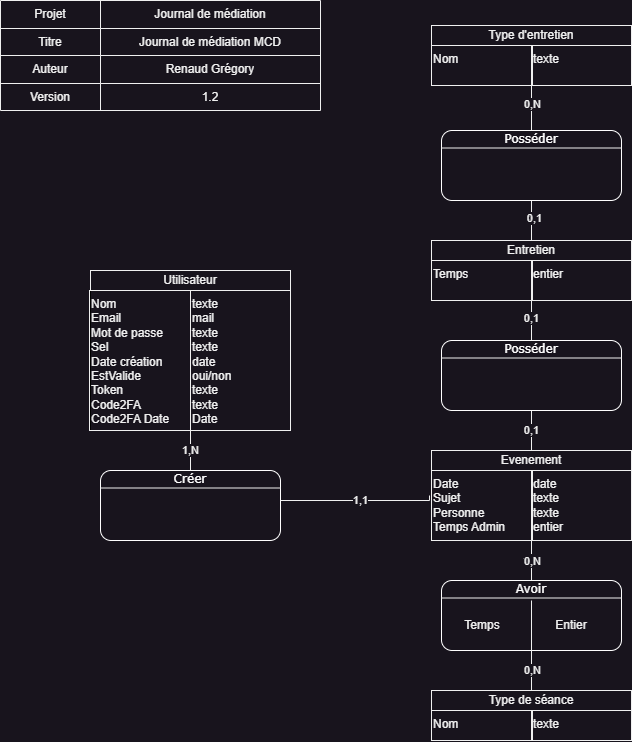

The diagram above was exported from draw.io. Its source (the exported page's mxGraphModel, read from the mxfile embedded in the PNG):
<mxGraphModel dx="989" dy="582" grid="1" gridSize="10" guides="1" tooltips="1" connect="1" arrows="1" fold="1" page="1" pageScale="1" pageWidth="827" pageHeight="1169" math="0" shadow="0">
  <root>
    <mxCell id="0" />
    <mxCell id="1" parent="0" />
    <mxCell id="KoXUsfh-B2xDrFN3Prap-14" value="&lt;div style=&quot;box-sizing: border-box ; width: 100% ; padding: 2px&quot;&gt;&lt;br&gt;&lt;/div&gt;" style="verticalAlign=top;align=center;overflow=fill;html=1;rounded=0;shadow=0;comic=0;labelBackgroundColor=none;strokeColor=#000000;strokeWidth=1;fillColor=default;fontFamily=Verdana;fontSize=12;fontColor=#000000;" parent="1" vertex="1">
      <mxGeometry x="90" y="270" width="200" height="160" as="geometry" />
    </mxCell>
    <mxCell id="KoXUsfh-B2xDrFN3Prap-15" value="Utilisateur" style="rounded=0;whiteSpace=wrap;html=1;" parent="1" vertex="1">
      <mxGeometry x="90" y="270" width="200" height="20" as="geometry" />
    </mxCell>
    <mxCell id="KoXUsfh-B2xDrFN3Prap-16" value="Nom&lt;div&gt;Email&lt;/div&gt;&lt;div&gt;Mot de passe&lt;/div&gt;&lt;div&gt;Sel&lt;/div&gt;&lt;div&gt;Date création&lt;/div&gt;&lt;div&gt;EstValide&lt;/div&gt;&lt;div&gt;Token&lt;/div&gt;&lt;div&gt;Code2FA&lt;/div&gt;&lt;div&gt;Code2FA Date&lt;/div&gt;&lt;div&gt;&lt;br&gt;&lt;/div&gt;" style="text;html=1;strokeColor=default;fillColor=none;align=left;verticalAlign=top;whiteSpace=wrap;rounded=0;" parent="1" vertex="1">
      <mxGeometry x="89" y="290" width="101" height="140" as="geometry" />
    </mxCell>
    <mxCell id="KoXUsfh-B2xDrFN3Prap-17" value="texte&lt;div&gt;mail&lt;/div&gt;&lt;div&gt;texte&lt;/div&gt;&lt;div&gt;texte&lt;/div&gt;&lt;div&gt;date&lt;/div&gt;&lt;div&gt;oui/non&lt;/div&gt;&lt;div&gt;texte&lt;/div&gt;&lt;div&gt;texte&lt;/div&gt;&lt;div&gt;Date&lt;/div&gt;" style="text;html=1;strokeColor=default;fillColor=none;align=left;verticalAlign=top;whiteSpace=wrap;rounded=0;fontFamily=Helvetica;fontSize=12;fontColor=default;" parent="1" vertex="1">
      <mxGeometry x="190" y="290" width="100" height="140" as="geometry" />
    </mxCell>
    <mxCell id="KoXUsfh-B2xDrFN3Prap-18" value="&lt;div style=&quot;box-sizing: border-box ; width: 100% ; padding: 2px&quot;&gt;&lt;br&gt;&lt;/div&gt;" style="verticalAlign=top;align=center;overflow=fill;html=1;rounded=0;shadow=0;comic=0;labelBackgroundColor=none;strokeColor=#000000;strokeWidth=1;fillColor=default;fontFamily=Verdana;fontSize=12;fontColor=#000000;" parent="1" vertex="1">
      <mxGeometry x="431" y="450" width="200" height="90" as="geometry" />
    </mxCell>
    <mxCell id="KoXUsfh-B2xDrFN3Prap-19" value="Evenement" style="rounded=0;whiteSpace=wrap;html=1;" parent="1" vertex="1">
      <mxGeometry x="431" y="450" width="200" height="20" as="geometry" />
    </mxCell>
    <mxCell id="KoXUsfh-B2xDrFN3Prap-20" value="Date&lt;div&gt;Sujet&lt;/div&gt;&lt;div&gt;Personne&lt;/div&gt;&lt;div&gt;Temps Admin&lt;/div&gt;" style="text;html=1;strokeColor=default;fillColor=none;align=left;verticalAlign=top;whiteSpace=wrap;rounded=0;" parent="1" vertex="1">
      <mxGeometry x="431" y="470" width="101" height="70" as="geometry" />
    </mxCell>
    <mxCell id="KoXUsfh-B2xDrFN3Prap-21" value="date&lt;div&gt;texte&lt;/div&gt;&lt;div&gt;texte&lt;/div&gt;&lt;div&gt;entier&lt;/div&gt;" style="text;html=1;strokeColor=default;fillColor=none;align=left;verticalAlign=top;whiteSpace=wrap;rounded=0;fontFamily=Helvetica;fontSize=12;fontColor=default;" parent="1" vertex="1">
      <mxGeometry x="531" y="470" width="100" height="70" as="geometry" />
    </mxCell>
    <mxCell id="LybpOqufBpXptdGeDg3A-3" style="edgeStyle=orthogonalEdgeStyle;rounded=0;orthogonalLoop=1;jettySize=auto;html=1;entryX=0;entryY=1;entryDx=0;entryDy=0;endArrow=none;endFill=0;" parent="1" source="KoXUsfh-B2xDrFN3Prap-22" target="KoXUsfh-B2xDrFN3Prap-17" edge="1">
      <mxGeometry relative="1" as="geometry" />
    </mxCell>
    <mxCell id="LybpOqufBpXptdGeDg3A-4" value="1,N" style="edgeLabel;html=1;align=center;verticalAlign=middle;resizable=0;points=[];" parent="LybpOqufBpXptdGeDg3A-3" vertex="1" connectable="0">
      <mxGeometry x="0.0286" relative="1" as="geometry">
        <mxPoint as="offset" />
      </mxGeometry>
    </mxCell>
    <mxCell id="KoXUsfh-B2xDrFN3Prap-22" value="&lt;div style=&quot;box-sizing: border-box ; width: 100% ; padding: 2px&quot;&gt;&lt;font color=&quot;#ffffff&quot;&gt;Créer&lt;/font&gt;&lt;/div&gt;" style="verticalAlign=top;align=center;overflow=fill;html=1;rounded=1;shadow=0;comic=0;labelBackgroundColor=none;strokeColor=#FFFFFF;strokeWidth=1;fillColor=default;fontFamily=Verdana;fontSize=12;fontColor=#000000;" parent="1" vertex="1">
      <mxGeometry x="100" y="470" width="180" height="70" as="geometry" />
    </mxCell>
    <mxCell id="KoXUsfh-B2xDrFN3Prap-23" value="" style="endArrow=none;html=1;rounded=0;exitX=0;exitY=0.25;exitDx=0;exitDy=0;entryX=1;entryY=0.25;entryDx=0;entryDy=0;" parent="1" source="KoXUsfh-B2xDrFN3Prap-22" target="KoXUsfh-B2xDrFN3Prap-22" edge="1">
      <mxGeometry width="50" height="50" relative="1" as="geometry">
        <mxPoint x="-60" y="480" as="sourcePoint" />
        <mxPoint x="-10" y="430" as="targetPoint" />
      </mxGeometry>
    </mxCell>
    <mxCell id="KoXUsfh-B2xDrFN3Prap-26" style="edgeStyle=orthogonalEdgeStyle;rounded=0;orthogonalLoop=1;jettySize=auto;html=1;endArrow=none;endFill=0;" parent="1" source="KoXUsfh-B2xDrFN3Prap-22" edge="1">
      <mxGeometry relative="1" as="geometry">
        <mxPoint x="429" y="495" as="targetPoint" />
        <Array as="points">
          <mxPoint x="280" y="500" />
          <mxPoint x="430" y="500" />
        </Array>
      </mxGeometry>
    </mxCell>
    <mxCell id="KoXUsfh-B2xDrFN3Prap-28" value="1,1" style="edgeLabel;html=1;align=center;verticalAlign=middle;resizable=0;points=[];" parent="KoXUsfh-B2xDrFN3Prap-26" vertex="1" connectable="0">
      <mxGeometry x="0.2311" y="1" relative="1" as="geometry">
        <mxPoint x="-15" y="1" as="offset" />
      </mxGeometry>
    </mxCell>
    <mxCell id="KoXUsfh-B2xDrFN3Prap-29" value="&lt;div style=&quot;box-sizing: border-box ; width: 100% ; padding: 2px&quot;&gt;&lt;br&gt;&lt;/div&gt;" style="verticalAlign=top;align=center;overflow=fill;html=1;rounded=0;shadow=0;comic=0;labelBackgroundColor=none;strokeColor=#000000;strokeWidth=1;fillColor=default;fontFamily=Verdana;fontSize=12;fontColor=#000000;" parent="1" vertex="1">
      <mxGeometry x="431" y="25" width="200" height="60" as="geometry" />
    </mxCell>
    <mxCell id="KoXUsfh-B2xDrFN3Prap-30" value="Type d'entretien" style="rounded=0;whiteSpace=wrap;html=1;" parent="1" vertex="1">
      <mxGeometry x="431" y="25" width="200" height="20" as="geometry" />
    </mxCell>
    <mxCell id="KoXUsfh-B2xDrFN3Prap-31" value="Nom" style="text;html=1;strokeColor=default;fillColor=none;align=left;verticalAlign=top;whiteSpace=wrap;rounded=0;" parent="1" vertex="1">
      <mxGeometry x="431" y="45" width="101" height="40" as="geometry" />
    </mxCell>
    <mxCell id="KoXUsfh-B2xDrFN3Prap-32" value="texte" style="text;html=1;strokeColor=default;fillColor=none;align=left;verticalAlign=top;whiteSpace=wrap;rounded=0;fontFamily=Helvetica;fontSize=12;fontColor=default;" parent="1" vertex="1">
      <mxGeometry x="531" y="45" width="100" height="40" as="geometry" />
    </mxCell>
    <mxCell id="KoXUsfh-B2xDrFN3Prap-36" style="edgeStyle=orthogonalEdgeStyle;rounded=0;orthogonalLoop=1;jettySize=auto;html=1;entryX=0.5;entryY=0;entryDx=0;entryDy=0;endArrow=none;endFill=0;" parent="1" source="KoXUsfh-B2xDrFN3Prap-33" target="KoXUsfh-B2xDrFN3Prap-19" edge="1">
      <mxGeometry relative="1" as="geometry" />
    </mxCell>
    <mxCell id="KoXUsfh-B2xDrFN3Prap-52" value="0,1" style="edgeLabel;html=1;align=center;verticalAlign=middle;resizable=0;points=[];" parent="KoXUsfh-B2xDrFN3Prap-36" vertex="1" connectable="0">
      <mxGeometry x="-0.0143" relative="1" as="geometry">
        <mxPoint as="offset" />
      </mxGeometry>
    </mxCell>
    <mxCell id="VCOwjueDKMn4vMPKKRbe-5" style="edgeStyle=orthogonalEdgeStyle;rounded=0;orthogonalLoop=1;jettySize=auto;html=1;entryX=0;entryY=1;entryDx=0;entryDy=0;endArrow=none;endFill=0;" edge="1" parent="1" source="KoXUsfh-B2xDrFN3Prap-33" target="VCOwjueDKMn4vMPKKRbe-4">
      <mxGeometry relative="1" as="geometry" />
    </mxCell>
    <mxCell id="VCOwjueDKMn4vMPKKRbe-6" value="0,1" style="edgeLabel;html=1;align=center;verticalAlign=middle;resizable=0;points=[];" vertex="1" connectable="0" parent="VCOwjueDKMn4vMPKKRbe-5">
      <mxGeometry x="0.1345" relative="1" as="geometry">
        <mxPoint as="offset" />
      </mxGeometry>
    </mxCell>
    <mxCell id="KoXUsfh-B2xDrFN3Prap-33" value="&lt;div style=&quot;box-sizing: border-box ; width: 100% ; padding: 2px&quot;&gt;&lt;font color=&quot;#ffffff&quot;&gt;Posséder&lt;/font&gt;&lt;/div&gt;" style="verticalAlign=top;align=center;overflow=fill;html=1;rounded=1;shadow=0;comic=0;labelBackgroundColor=none;strokeColor=#FFFFFF;strokeWidth=1;fillColor=default;fontFamily=Verdana;fontSize=12;fontColor=#000000;" parent="1" vertex="1">
      <mxGeometry x="441" y="340" width="180" height="70" as="geometry" />
    </mxCell>
    <mxCell id="KoXUsfh-B2xDrFN3Prap-34" value="" style="endArrow=none;html=1;rounded=0;exitX=0;exitY=0.25;exitDx=0;exitDy=0;entryX=1;entryY=0.25;entryDx=0;entryDy=0;" parent="1" source="KoXUsfh-B2xDrFN3Prap-33" target="KoXUsfh-B2xDrFN3Prap-33" edge="1">
      <mxGeometry width="50" height="50" relative="1" as="geometry">
        <mxPoint x="271" y="280" as="sourcePoint" />
        <mxPoint x="321" y="230" as="targetPoint" />
      </mxGeometry>
    </mxCell>
    <mxCell id="KoXUsfh-B2xDrFN3Prap-37" value="&lt;div style=&quot;box-sizing: border-box ; width: 100% ; padding: 2px&quot;&gt;&lt;br&gt;&lt;/div&gt;" style="verticalAlign=top;align=center;overflow=fill;html=1;rounded=0;shadow=0;comic=0;labelBackgroundColor=none;strokeColor=#000000;strokeWidth=1;fillColor=default;fontFamily=Verdana;fontSize=12;fontColor=#000000;" parent="1" vertex="1">
      <mxGeometry x="431" y="690" width="200" height="50" as="geometry" />
    </mxCell>
    <mxCell id="KoXUsfh-B2xDrFN3Prap-46" style="edgeStyle=orthogonalEdgeStyle;rounded=0;orthogonalLoop=1;jettySize=auto;html=1;endArrow=none;endFill=0;" parent="1" source="KoXUsfh-B2xDrFN3Prap-38" edge="1">
      <mxGeometry relative="1" as="geometry">
        <mxPoint x="531" y="650" as="targetPoint" />
      </mxGeometry>
    </mxCell>
    <mxCell id="KoXUsfh-B2xDrFN3Prap-48" value="0,N" style="edgeLabel;html=1;align=center;verticalAlign=middle;resizable=0;points=[];" parent="KoXUsfh-B2xDrFN3Prap-46" vertex="1" connectable="0">
      <mxGeometry x="0.025" relative="1" as="geometry">
        <mxPoint as="offset" />
      </mxGeometry>
    </mxCell>
    <mxCell id="KoXUsfh-B2xDrFN3Prap-38" value="Type de séance" style="rounded=0;whiteSpace=wrap;html=1;" parent="1" vertex="1">
      <mxGeometry x="431" y="690" width="200" height="20" as="geometry" />
    </mxCell>
    <mxCell id="KoXUsfh-B2xDrFN3Prap-39" value="Nom" style="text;html=1;strokeColor=default;fillColor=none;align=left;verticalAlign=top;whiteSpace=wrap;rounded=0;" parent="1" vertex="1">
      <mxGeometry x="431" y="710" width="101" height="30" as="geometry" />
    </mxCell>
    <mxCell id="KoXUsfh-B2xDrFN3Prap-40" value="texte" style="text;html=1;strokeColor=default;fillColor=none;align=left;verticalAlign=top;whiteSpace=wrap;rounded=0;fontFamily=Helvetica;fontSize=12;fontColor=default;" parent="1" vertex="1">
      <mxGeometry x="531" y="710" width="100" height="30" as="geometry" />
    </mxCell>
    <mxCell id="KoXUsfh-B2xDrFN3Prap-47" style="edgeStyle=orthogonalEdgeStyle;rounded=0;orthogonalLoop=1;jettySize=auto;html=1;entryX=0;entryY=1;entryDx=0;entryDy=0;endArrow=none;endFill=0;" parent="1" source="KoXUsfh-B2xDrFN3Prap-41" target="KoXUsfh-B2xDrFN3Prap-21" edge="1">
      <mxGeometry relative="1" as="geometry" />
    </mxCell>
    <mxCell id="KoXUsfh-B2xDrFN3Prap-49" value="1,N" style="edgeLabel;html=1;align=center;verticalAlign=middle;resizable=0;points=[];" parent="KoXUsfh-B2xDrFN3Prap-47" vertex="1" connectable="0">
      <mxGeometry x="0.0286" relative="1" as="geometry">
        <mxPoint as="offset" />
      </mxGeometry>
    </mxCell>
    <mxCell id="KoXUsfh-B2xDrFN3Prap-50" value="0,N" style="edgeLabel;html=1;align=center;verticalAlign=middle;resizable=0;points=[];" parent="KoXUsfh-B2xDrFN3Prap-47" vertex="1" connectable="0">
      <mxGeometry x="-0.0286" y="-1" relative="1" as="geometry">
        <mxPoint as="offset" />
      </mxGeometry>
    </mxCell>
    <mxCell id="KoXUsfh-B2xDrFN3Prap-41" value="&lt;div style=&quot;box-sizing: border-box ; width: 100% ; padding: 2px&quot;&gt;&lt;font color=&quot;#ffffff&quot;&gt;Avoir&lt;/font&gt;&lt;/div&gt;" style="verticalAlign=top;align=center;overflow=fill;html=1;rounded=1;shadow=0;comic=0;labelBackgroundColor=none;strokeColor=#FFFFFF;strokeWidth=1;fillColor=default;fontFamily=Verdana;fontSize=12;fontColor=#000000;" parent="1" vertex="1">
      <mxGeometry x="441" y="580" width="180" height="70" as="geometry" />
    </mxCell>
    <mxCell id="KoXUsfh-B2xDrFN3Prap-42" value="" style="endArrow=none;html=1;rounded=0;exitX=0;exitY=0.25;exitDx=0;exitDy=0;entryX=1;entryY=0.25;entryDx=0;entryDy=0;" parent="1" source="KoXUsfh-B2xDrFN3Prap-41" target="KoXUsfh-B2xDrFN3Prap-41" edge="1">
      <mxGeometry width="50" height="50" relative="1" as="geometry">
        <mxPoint x="271" y="520" as="sourcePoint" />
        <mxPoint x="321" y="470" as="targetPoint" />
      </mxGeometry>
    </mxCell>
    <mxCell id="KoXUsfh-B2xDrFN3Prap-43" value="Temps" style="text;html=1;align=center;verticalAlign=middle;whiteSpace=wrap;rounded=0;" parent="1" vertex="1">
      <mxGeometry x="451.5" y="610" width="60" height="30" as="geometry" />
    </mxCell>
    <mxCell id="KoXUsfh-B2xDrFN3Prap-44" value="Entier" style="text;html=1;align=center;verticalAlign=middle;whiteSpace=wrap;rounded=0;" parent="1" vertex="1">
      <mxGeometry x="541" y="610" width="60" height="30" as="geometry" />
    </mxCell>
    <mxCell id="KoXUsfh-B2xDrFN3Prap-45" value="" style="endArrow=none;html=1;rounded=0;exitX=0.5;exitY=1;exitDx=0;exitDy=0;" parent="1" source="KoXUsfh-B2xDrFN3Prap-41" edge="1">
      <mxGeometry width="50" height="50" relative="1" as="geometry">
        <mxPoint x="531" y="560" as="sourcePoint" />
        <mxPoint x="531" y="600" as="targetPoint" />
      </mxGeometry>
    </mxCell>
    <mxCell id="KoXUsfh-B2xDrFN3Prap-1" value="" style="shape=table;html=1;whiteSpace=wrap;startSize=0;container=1;collapsible=0;childLayout=tableLayout;" parent="1" vertex="1">
      <mxGeometry width="320" height="110" as="geometry" />
    </mxCell>
    <mxCell id="KoXUsfh-B2xDrFN3Prap-2" value="" style="shape=partialRectangle;html=1;whiteSpace=wrap;collapsible=0;dropTarget=0;pointerEvents=0;fillColor=none;top=0;left=0;bottom=0;right=0;points=[[0,0.5],[1,0.5]];portConstraint=eastwest;" parent="KoXUsfh-B2xDrFN3Prap-1" vertex="1">
      <mxGeometry width="320" height="28" as="geometry" />
    </mxCell>
    <mxCell id="KoXUsfh-B2xDrFN3Prap-3" value="Projet" style="shape=partialRectangle;html=1;whiteSpace=wrap;connectable=0;overflow=hidden;fillColor=none;top=0;left=0;bottom=0;right=0;" parent="KoXUsfh-B2xDrFN3Prap-2" vertex="1">
      <mxGeometry width="100" height="28" as="geometry">
        <mxRectangle width="100" height="28" as="alternateBounds" />
      </mxGeometry>
    </mxCell>
    <mxCell id="KoXUsfh-B2xDrFN3Prap-4" value="Journal de médiation" style="shape=partialRectangle;html=1;whiteSpace=wrap;connectable=0;overflow=hidden;fillColor=none;top=0;left=0;bottom=0;right=0;" parent="KoXUsfh-B2xDrFN3Prap-2" vertex="1">
      <mxGeometry x="100" width="220" height="28" as="geometry">
        <mxRectangle width="220" height="28" as="alternateBounds" />
      </mxGeometry>
    </mxCell>
    <mxCell id="KoXUsfh-B2xDrFN3Prap-5" value="" style="shape=partialRectangle;html=1;whiteSpace=wrap;collapsible=0;dropTarget=0;pointerEvents=0;fillColor=none;top=0;left=0;bottom=0;right=0;points=[[0,0.5],[1,0.5]];portConstraint=eastwest;" parent="KoXUsfh-B2xDrFN3Prap-1" vertex="1">
      <mxGeometry y="28" width="320" height="27" as="geometry" />
    </mxCell>
    <mxCell id="KoXUsfh-B2xDrFN3Prap-6" value="Titre" style="shape=partialRectangle;html=1;whiteSpace=wrap;connectable=0;overflow=hidden;fillColor=none;top=0;left=0;bottom=0;right=0;" parent="KoXUsfh-B2xDrFN3Prap-5" vertex="1">
      <mxGeometry width="100" height="27" as="geometry">
        <mxRectangle width="100" height="27" as="alternateBounds" />
      </mxGeometry>
    </mxCell>
    <mxCell id="KoXUsfh-B2xDrFN3Prap-7" value="Journal de médiation MCD" style="shape=partialRectangle;html=1;whiteSpace=wrap;connectable=0;overflow=hidden;fillColor=none;top=0;left=0;bottom=0;right=0;" parent="KoXUsfh-B2xDrFN3Prap-5" vertex="1">
      <mxGeometry x="100" width="220" height="27" as="geometry">
        <mxRectangle width="220" height="27" as="alternateBounds" />
      </mxGeometry>
    </mxCell>
    <mxCell id="KoXUsfh-B2xDrFN3Prap-8" value="" style="shape=partialRectangle;html=1;whiteSpace=wrap;collapsible=0;dropTarget=0;pointerEvents=0;fillColor=none;top=0;left=0;bottom=0;right=0;points=[[0,0.5],[1,0.5]];portConstraint=eastwest;" parent="KoXUsfh-B2xDrFN3Prap-1" vertex="1">
      <mxGeometry y="55" width="320" height="28" as="geometry" />
    </mxCell>
    <mxCell id="KoXUsfh-B2xDrFN3Prap-9" value="Auteur" style="shape=partialRectangle;html=1;whiteSpace=wrap;connectable=0;overflow=hidden;fillColor=none;top=0;left=0;bottom=0;right=0;" parent="KoXUsfh-B2xDrFN3Prap-8" vertex="1">
      <mxGeometry width="100" height="28" as="geometry">
        <mxRectangle width="100" height="28" as="alternateBounds" />
      </mxGeometry>
    </mxCell>
    <mxCell id="KoXUsfh-B2xDrFN3Prap-10" value="Renaud Grégory" style="shape=partialRectangle;html=1;whiteSpace=wrap;connectable=0;overflow=hidden;fillColor=none;top=0;left=0;bottom=0;right=0;" parent="KoXUsfh-B2xDrFN3Prap-8" vertex="1">
      <mxGeometry x="100" width="220" height="28" as="geometry">
        <mxRectangle width="220" height="28" as="alternateBounds" />
      </mxGeometry>
    </mxCell>
    <mxCell id="KoXUsfh-B2xDrFN3Prap-11" value="" style="shape=partialRectangle;html=1;whiteSpace=wrap;collapsible=0;dropTarget=0;pointerEvents=0;fillColor=none;top=0;left=0;bottom=0;right=0;points=[[0,0.5],[1,0.5]];portConstraint=eastwest;" parent="KoXUsfh-B2xDrFN3Prap-1" vertex="1">
      <mxGeometry y="83" width="320" height="27" as="geometry" />
    </mxCell>
    <mxCell id="KoXUsfh-B2xDrFN3Prap-12" value="Version" style="shape=partialRectangle;html=1;whiteSpace=wrap;connectable=0;overflow=hidden;fillColor=none;top=0;left=0;bottom=0;right=0;" parent="KoXUsfh-B2xDrFN3Prap-11" vertex="1">
      <mxGeometry width="100" height="27" as="geometry">
        <mxRectangle width="100" height="27" as="alternateBounds" />
      </mxGeometry>
    </mxCell>
    <mxCell id="KoXUsfh-B2xDrFN3Prap-13" value="1.2" style="shape=partialRectangle;html=1;whiteSpace=wrap;connectable=0;overflow=hidden;fillColor=none;top=0;left=0;bottom=0;right=0;" parent="KoXUsfh-B2xDrFN3Prap-11" vertex="1">
      <mxGeometry x="100" width="220" height="27" as="geometry">
        <mxRectangle width="220" height="27" as="alternateBounds" />
      </mxGeometry>
    </mxCell>
    <mxCell id="VCOwjueDKMn4vMPKKRbe-1" value="&lt;div style=&quot;box-sizing: border-box ; width: 100% ; padding: 2px&quot;&gt;&lt;br&gt;&lt;/div&gt;" style="verticalAlign=top;align=center;overflow=fill;html=1;rounded=0;shadow=0;comic=0;labelBackgroundColor=none;strokeColor=#000000;strokeWidth=1;fillColor=default;fontFamily=Verdana;fontSize=12;fontColor=#000000;" vertex="1" parent="1">
      <mxGeometry x="431" y="240" width="200" height="60" as="geometry" />
    </mxCell>
    <mxCell id="VCOwjueDKMn4vMPKKRbe-2" value="Entretien" style="rounded=0;whiteSpace=wrap;html=1;" vertex="1" parent="1">
      <mxGeometry x="431" y="240" width="200" height="20" as="geometry" />
    </mxCell>
    <mxCell id="VCOwjueDKMn4vMPKKRbe-3" value="&lt;div&gt;Temps&lt;/div&gt;" style="text;html=1;strokeColor=default;fillColor=none;align=left;verticalAlign=top;whiteSpace=wrap;rounded=0;" vertex="1" parent="1">
      <mxGeometry x="431" y="260" width="101" height="40" as="geometry" />
    </mxCell>
    <mxCell id="VCOwjueDKMn4vMPKKRbe-4" value="&lt;div&gt;entier&lt;/div&gt;" style="text;html=1;strokeColor=default;fillColor=none;align=left;verticalAlign=top;whiteSpace=wrap;rounded=0;fontFamily=Helvetica;fontSize=12;fontColor=default;" vertex="1" parent="1">
      <mxGeometry x="531" y="260" width="100" height="40" as="geometry" />
    </mxCell>
    <mxCell id="VCOwjueDKMn4vMPKKRbe-9" style="edgeStyle=orthogonalEdgeStyle;rounded=0;orthogonalLoop=1;jettySize=auto;html=1;entryX=0;entryY=1;entryDx=0;entryDy=0;endArrow=none;endFill=0;" edge="1" parent="1" source="VCOwjueDKMn4vMPKKRbe-7" target="KoXUsfh-B2xDrFN3Prap-32">
      <mxGeometry relative="1" as="geometry" />
    </mxCell>
    <mxCell id="VCOwjueDKMn4vMPKKRbe-11" value="0,N" style="edgeLabel;html=1;align=center;verticalAlign=middle;resizable=0;points=[];" vertex="1" connectable="0" parent="VCOwjueDKMn4vMPKKRbe-9">
      <mxGeometry x="0.177" y="-1" relative="1" as="geometry">
        <mxPoint as="offset" />
      </mxGeometry>
    </mxCell>
    <mxCell id="VCOwjueDKMn4vMPKKRbe-10" style="edgeStyle=orthogonalEdgeStyle;rounded=0;orthogonalLoop=1;jettySize=auto;html=1;entryX=0.5;entryY=0;entryDx=0;entryDy=0;endArrow=none;endFill=0;" edge="1" parent="1" source="VCOwjueDKMn4vMPKKRbe-7" target="VCOwjueDKMn4vMPKKRbe-2">
      <mxGeometry relative="1" as="geometry" />
    </mxCell>
    <mxCell id="VCOwjueDKMn4vMPKKRbe-12" value="0,1" style="edgeLabel;html=1;align=center;verticalAlign=middle;resizable=0;points=[];" vertex="1" connectable="0" parent="VCOwjueDKMn4vMPKKRbe-10">
      <mxGeometry x="-0.1345" y="3" relative="1" as="geometry">
        <mxPoint as="offset" />
      </mxGeometry>
    </mxCell>
    <mxCell id="VCOwjueDKMn4vMPKKRbe-7" value="&lt;div style=&quot;box-sizing: border-box ; width: 100% ; padding: 2px&quot;&gt;&lt;font color=&quot;#ffffff&quot;&gt;Posséder&lt;/font&gt;&lt;/div&gt;" style="verticalAlign=top;align=center;overflow=fill;html=1;rounded=1;shadow=0;comic=0;labelBackgroundColor=none;strokeColor=#FFFFFF;strokeWidth=1;fillColor=default;fontFamily=Verdana;fontSize=12;fontColor=#000000;" vertex="1" parent="1">
      <mxGeometry x="441" y="130" width="180" height="70" as="geometry" />
    </mxCell>
    <mxCell id="VCOwjueDKMn4vMPKKRbe-8" value="" style="endArrow=none;html=1;rounded=0;exitX=0;exitY=0.25;exitDx=0;exitDy=0;entryX=1;entryY=0.25;entryDx=0;entryDy=0;" edge="1" parent="1" source="VCOwjueDKMn4vMPKKRbe-7" target="VCOwjueDKMn4vMPKKRbe-7">
      <mxGeometry width="50" height="50" relative="1" as="geometry">
        <mxPoint x="271" y="70" as="sourcePoint" />
        <mxPoint x="321" y="20" as="targetPoint" />
      </mxGeometry>
    </mxCell>
  </root>
</mxGraphModel>